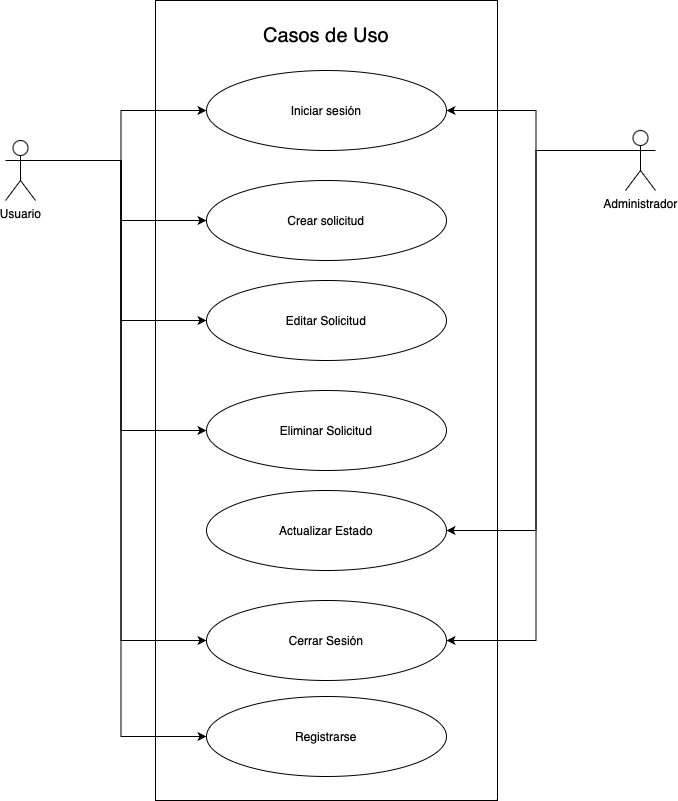

The diagram above was exported from draw.io. Its source (the exported page's mxGraphModel, read from the mxfile embedded in the PNG):
<mxGraphModel dx="954" dy="1162" grid="1" gridSize="10" guides="1" tooltips="1" connect="1" arrows="1" fold="1" page="1" pageScale="1" pageWidth="850" pageHeight="1100" math="0" shadow="0">
  <root>
    <mxCell id="0" />
    <mxCell id="1" parent="0" />
    <mxCell id="ZX6yfi20Q6ARGbljYRWY-2" value="" style="rounded=0;whiteSpace=wrap;html=1;" vertex="1" parent="1">
      <mxGeometry x="210" y="120" width="342" height="800" as="geometry" />
    </mxCell>
    <mxCell id="ZX6yfi20Q6ARGbljYRWY-4" value="&lt;font style=&quot;font-size: 20px;&quot;&gt;Casos de Uso&lt;/font&gt;" style="text;html=1;strokeColor=none;fillColor=none;align=center;verticalAlign=middle;whiteSpace=wrap;rounded=0;" vertex="1" parent="1">
      <mxGeometry x="310" y="140" width="142" height="30" as="geometry" />
    </mxCell>
    <mxCell id="ZX6yfi20Q6ARGbljYRWY-25" style="edgeStyle=orthogonalEdgeStyle;rounded=0;orthogonalLoop=1;jettySize=auto;html=1;exitX=1;exitY=0.3333333333333333;exitDx=0;exitDy=0;exitPerimeter=0;entryX=0;entryY=0.5;entryDx=0;entryDy=0;" edge="1" parent="1" source="ZX6yfi20Q6ARGbljYRWY-5" target="ZX6yfi20Q6ARGbljYRWY-9">
      <mxGeometry relative="1" as="geometry" />
    </mxCell>
    <mxCell id="ZX6yfi20Q6ARGbljYRWY-26" style="edgeStyle=orthogonalEdgeStyle;rounded=0;orthogonalLoop=1;jettySize=auto;html=1;exitX=1;exitY=0.3333333333333333;exitDx=0;exitDy=0;exitPerimeter=0;entryX=0;entryY=0.5;entryDx=0;entryDy=0;" edge="1" parent="1" source="ZX6yfi20Q6ARGbljYRWY-5" target="ZX6yfi20Q6ARGbljYRWY-10">
      <mxGeometry relative="1" as="geometry" />
    </mxCell>
    <mxCell id="ZX6yfi20Q6ARGbljYRWY-27" style="edgeStyle=orthogonalEdgeStyle;rounded=0;orthogonalLoop=1;jettySize=auto;html=1;exitX=1;exitY=0.3333333333333333;exitDx=0;exitDy=0;exitPerimeter=0;entryX=0;entryY=0.5;entryDx=0;entryDy=0;" edge="1" parent="1" source="ZX6yfi20Q6ARGbljYRWY-5" target="ZX6yfi20Q6ARGbljYRWY-11">
      <mxGeometry relative="1" as="geometry" />
    </mxCell>
    <mxCell id="ZX6yfi20Q6ARGbljYRWY-28" style="edgeStyle=orthogonalEdgeStyle;rounded=0;orthogonalLoop=1;jettySize=auto;html=1;exitX=1;exitY=0.3333333333333333;exitDx=0;exitDy=0;exitPerimeter=0;entryX=0;entryY=0.5;entryDx=0;entryDy=0;" edge="1" parent="1" source="ZX6yfi20Q6ARGbljYRWY-5" target="ZX6yfi20Q6ARGbljYRWY-12">
      <mxGeometry relative="1" as="geometry" />
    </mxCell>
    <mxCell id="ZX6yfi20Q6ARGbljYRWY-29" style="edgeStyle=orthogonalEdgeStyle;rounded=0;orthogonalLoop=1;jettySize=auto;html=1;exitX=1;exitY=0.3333333333333333;exitDx=0;exitDy=0;exitPerimeter=0;entryX=0;entryY=0.5;entryDx=0;entryDy=0;" edge="1" parent="1" source="ZX6yfi20Q6ARGbljYRWY-5" target="ZX6yfi20Q6ARGbljYRWY-14">
      <mxGeometry relative="1" as="geometry" />
    </mxCell>
    <mxCell id="ZX6yfi20Q6ARGbljYRWY-30" style="edgeStyle=orthogonalEdgeStyle;rounded=0;orthogonalLoop=1;jettySize=auto;html=1;exitX=1;exitY=0.3333333333333333;exitDx=0;exitDy=0;exitPerimeter=0;entryX=0;entryY=0.5;entryDx=0;entryDy=0;" edge="1" parent="1" source="ZX6yfi20Q6ARGbljYRWY-5" target="ZX6yfi20Q6ARGbljYRWY-15">
      <mxGeometry relative="1" as="geometry" />
    </mxCell>
    <mxCell id="ZX6yfi20Q6ARGbljYRWY-5" value="Usuario" style="shape=umlActor;verticalLabelPosition=bottom;verticalAlign=top;html=1;outlineConnect=0;" vertex="1" parent="1">
      <mxGeometry x="60" y="260" width="30" height="60" as="geometry" />
    </mxCell>
    <mxCell id="ZX6yfi20Q6ARGbljYRWY-9" value="Iniciar sesión" style="ellipse;whiteSpace=wrap;html=1;" vertex="1" parent="1">
      <mxGeometry x="261" y="190" width="240" height="80" as="geometry" />
    </mxCell>
    <mxCell id="ZX6yfi20Q6ARGbljYRWY-10" value="Crear solicitud" style="ellipse;whiteSpace=wrap;html=1;" vertex="1" parent="1">
      <mxGeometry x="261" y="300" width="240" height="80" as="geometry" />
    </mxCell>
    <mxCell id="ZX6yfi20Q6ARGbljYRWY-11" value="Editar Solicitud" style="ellipse;whiteSpace=wrap;html=1;" vertex="1" parent="1">
      <mxGeometry x="261" y="400" width="240" height="80" as="geometry" />
    </mxCell>
    <mxCell id="ZX6yfi20Q6ARGbljYRWY-12" value="Eliminar Solicitud" style="ellipse;whiteSpace=wrap;html=1;" vertex="1" parent="1">
      <mxGeometry x="261" y="510" width="240" height="80" as="geometry" />
    </mxCell>
    <mxCell id="ZX6yfi20Q6ARGbljYRWY-13" value="Actualizar Estado" style="ellipse;whiteSpace=wrap;html=1;" vertex="1" parent="1">
      <mxGeometry x="261" y="610" width="240" height="80" as="geometry" />
    </mxCell>
    <mxCell id="ZX6yfi20Q6ARGbljYRWY-14" value="Cerrar Sesión" style="ellipse;whiteSpace=wrap;html=1;" vertex="1" parent="1">
      <mxGeometry x="261" y="720" width="240" height="80" as="geometry" />
    </mxCell>
    <mxCell id="ZX6yfi20Q6ARGbljYRWY-15" value="Registrarse" style="ellipse;whiteSpace=wrap;html=1;" vertex="1" parent="1">
      <mxGeometry x="261" y="816" width="240" height="80" as="geometry" />
    </mxCell>
    <mxCell id="ZX6yfi20Q6ARGbljYRWY-22" style="edgeStyle=orthogonalEdgeStyle;rounded=0;orthogonalLoop=1;jettySize=auto;html=1;exitX=0;exitY=0.3333333333333333;exitDx=0;exitDy=0;exitPerimeter=0;" edge="1" parent="1" source="ZX6yfi20Q6ARGbljYRWY-21" target="ZX6yfi20Q6ARGbljYRWY-9">
      <mxGeometry relative="1" as="geometry" />
    </mxCell>
    <mxCell id="ZX6yfi20Q6ARGbljYRWY-23" style="edgeStyle=orthogonalEdgeStyle;rounded=0;orthogonalLoop=1;jettySize=auto;html=1;exitX=0;exitY=0.3333333333333333;exitDx=0;exitDy=0;exitPerimeter=0;entryX=1;entryY=0.5;entryDx=0;entryDy=0;" edge="1" parent="1" source="ZX6yfi20Q6ARGbljYRWY-21" target="ZX6yfi20Q6ARGbljYRWY-13">
      <mxGeometry relative="1" as="geometry" />
    </mxCell>
    <mxCell id="ZX6yfi20Q6ARGbljYRWY-24" style="edgeStyle=orthogonalEdgeStyle;rounded=0;orthogonalLoop=1;jettySize=auto;html=1;exitX=0;exitY=0.3333333333333333;exitDx=0;exitDy=0;exitPerimeter=0;entryX=1;entryY=0.5;entryDx=0;entryDy=0;" edge="1" parent="1" source="ZX6yfi20Q6ARGbljYRWY-21" target="ZX6yfi20Q6ARGbljYRWY-14">
      <mxGeometry relative="1" as="geometry" />
    </mxCell>
    <mxCell id="ZX6yfi20Q6ARGbljYRWY-21" value="Administrador" style="shape=umlActor;verticalLabelPosition=bottom;verticalAlign=top;html=1;outlineConnect=0;" vertex="1" parent="1">
      <mxGeometry x="680" y="250" width="30" height="60" as="geometry" />
    </mxCell>
  </root>
</mxGraphModel>